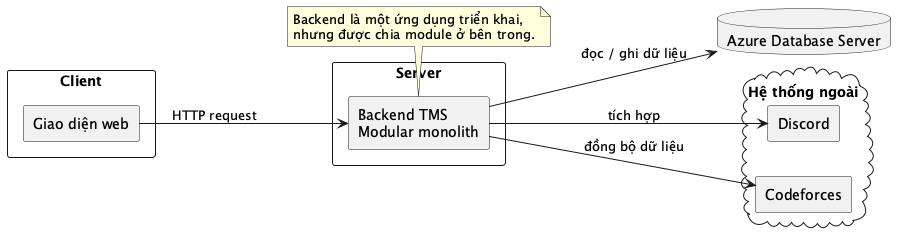

The diagram above was rendered by PlantUML. Its source (embedded in the PNG):
@startuml
left to right direction
skinparam shadowing false
skinparam componentStyle rectangle

rectangle "Client" as Client {
  component "Giao diện web" as Web
}

rectangle "Server" as Server {
  component "Backend TMS\nModular monolith" as Backend
}

database "Azure Database Server" as DB

cloud "Hệ thống ngoài" as External {
  component "Discord" as Discord
  component "Codeforces" as Codeforces
}

Web --> Backend : "HTTP request"
Backend --> DB : "đọc / ghi dữ liệu"
Backend --> Discord : "tích hợp"
Backend --> Codeforces : "đồng bộ dữ liệu"

note bottom of Backend
Backend là một ứng dụng triển khai,
nhưng được chia module ở bên trong.
end note

@enduml